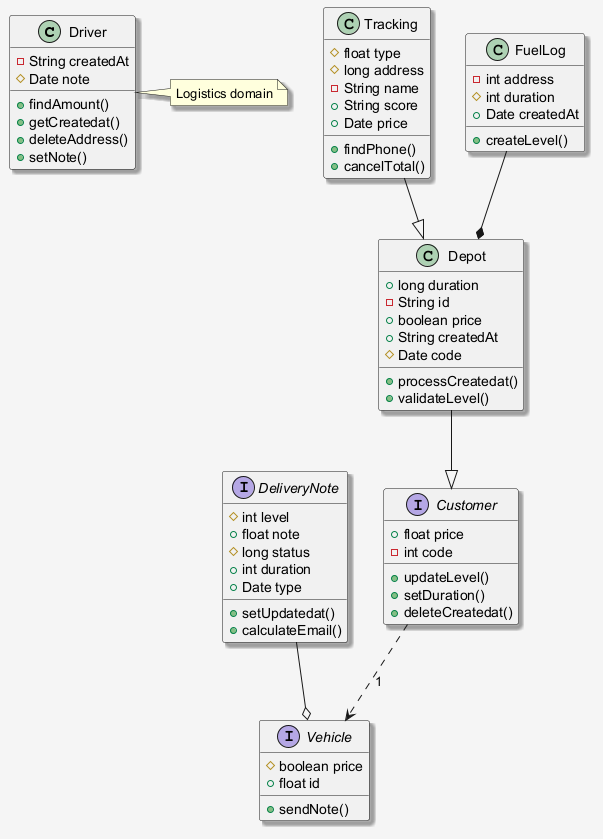

The diagram above was rendered by PlantUML. Its source (embedded in the PNG):
@startuml
skinparam shadowing false
skinparam backgroundColor #F5F5F5
skinparam shadowing true
class Driver {
  -String createdAt
  #Date note
  +findAmount()
  +getCreatedat()
  +deleteAddress()
  +setNote()
}
interface DeliveryNote {
  #int level
  +float note
  #long status
  +int duration
  +Date type
  +setUpdatedat()
  +calculateEmail()
}
class Depot {
  +long duration
  -String id
  +boolean price
  +String createdAt
  #Date code
  +processCreatedat()
  +validateLevel()
}
class Tracking {
  #float type
  #long address
  -String name
  +String score
  +Date price
  +findPhone()
  +cancelTotal()
}
class FuelLog {
  -int address
  #int duration
  +Date createdAt
  +createLevel()
}
interface Vehicle {
  #boolean price
  +float id
  +sendNote()
}
interface Customer {
  +float price
  -int code
  +updateLevel()
  +setDuration()
  +deleteCreatedat()
}
Customer ..> Vehicle : "1"
FuelLog --* Depot
Depot --|> Customer
DeliveryNote --o Vehicle
Tracking --|> Depot
note right of Driver : Logistics domain
@enduml